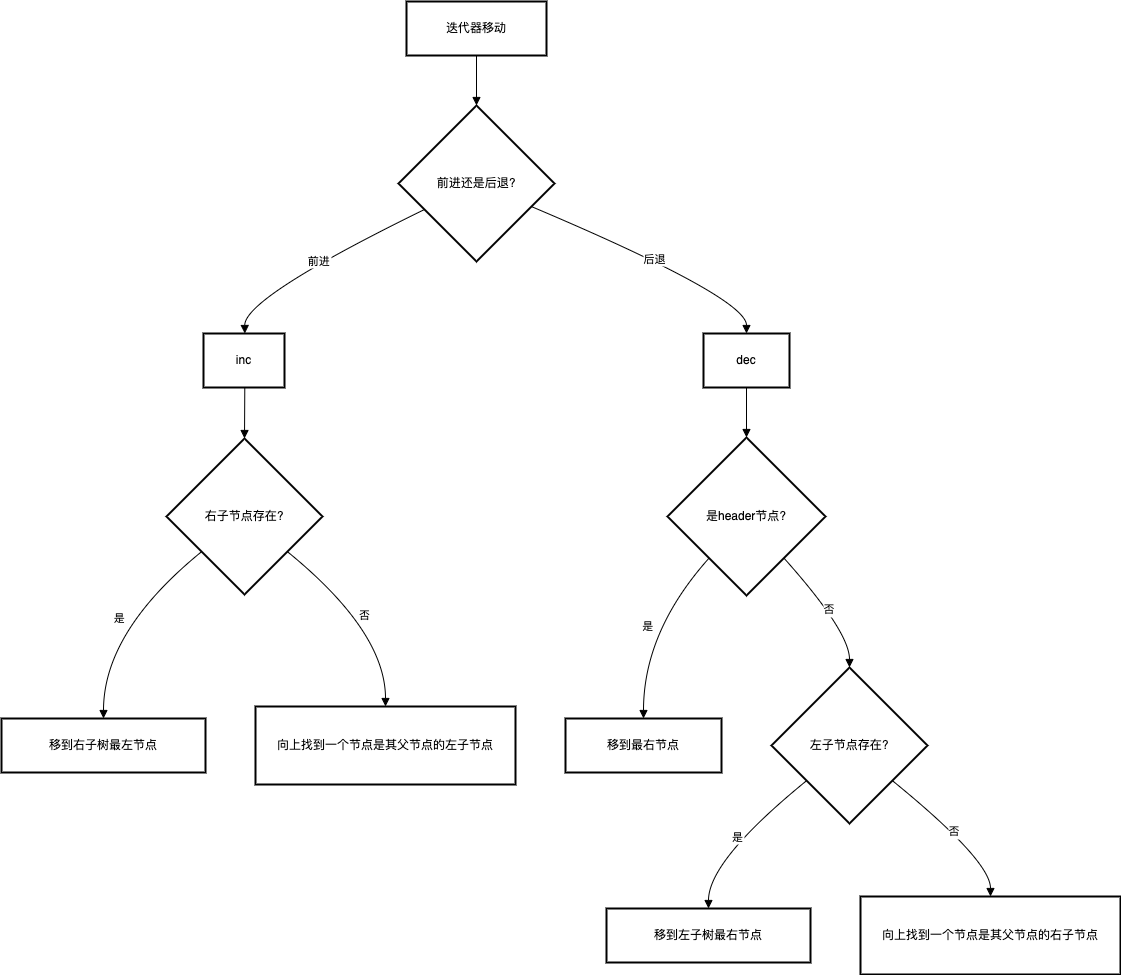

The diagram above was exported from draw.io. Its source (the exported page's mxGraphModel, read from the mxfile embedded in the PNG):
<mxGraphModel dx="2703" dy="1674" grid="1" gridSize="10" guides="1" tooltips="1" connect="1" arrows="1" fold="1" page="1" pageScale="1" pageWidth="827" pageHeight="1169" math="0" shadow="0">
  <root>
    <mxCell id="0" />
    <mxCell id="1" parent="0" />
    <mxCell id="orSn82zoypptq_LXvKSR-1045" value="迭代器移动" style="whiteSpace=wrap;strokeWidth=2;" vertex="1" parent="1">
      <mxGeometry x="425" y="20" width="140" height="54" as="geometry" />
    </mxCell>
    <mxCell id="orSn82zoypptq_LXvKSR-1046" value="前进还是后退?" style="rhombus;strokeWidth=2;whiteSpace=wrap;" vertex="1" parent="1">
      <mxGeometry x="417" y="124" width="156" height="156" as="geometry" />
    </mxCell>
    <mxCell id="orSn82zoypptq_LXvKSR-1047" value="inc" style="whiteSpace=wrap;strokeWidth=2;" vertex="1" parent="1">
      <mxGeometry x="222" y="352" width="81" height="54" as="geometry" />
    </mxCell>
    <mxCell id="orSn82zoypptq_LXvKSR-1048" value="dec" style="whiteSpace=wrap;strokeWidth=2;" vertex="1" parent="1">
      <mxGeometry x="722" y="352" width="86" height="54" as="geometry" />
    </mxCell>
    <mxCell id="orSn82zoypptq_LXvKSR-1049" value="右子节点存在?" style="rhombus;strokeWidth=2;whiteSpace=wrap;" vertex="1" parent="1">
      <mxGeometry x="185" y="457" width="156" height="156" as="geometry" />
    </mxCell>
    <mxCell id="orSn82zoypptq_LXvKSR-1050" value="移到右子树最左节点" style="whiteSpace=wrap;strokeWidth=2;" vertex="1" parent="1">
      <mxGeometry x="20" y="737" width="204" height="54" as="geometry" />
    </mxCell>
    <mxCell id="orSn82zoypptq_LXvKSR-1051" value="向上找到一个节点是其父节点的左子节点" style="whiteSpace=wrap;strokeWidth=2;" vertex="1" parent="1">
      <mxGeometry x="274" y="725" width="260" height="78" as="geometry" />
    </mxCell>
    <mxCell id="orSn82zoypptq_LXvKSR-1052" value="是header节点?" style="rhombus;strokeWidth=2;whiteSpace=wrap;" vertex="1" parent="1">
      <mxGeometry x="686" y="456" width="158" height="158" as="geometry" />
    </mxCell>
    <mxCell id="orSn82zoypptq_LXvKSR-1053" value="移到最右节点" style="whiteSpace=wrap;strokeWidth=2;" vertex="1" parent="1">
      <mxGeometry x="584" y="737" width="156" height="54" as="geometry" />
    </mxCell>
    <mxCell id="orSn82zoypptq_LXvKSR-1054" value="左子节点存在?" style="rhombus;strokeWidth=2;whiteSpace=wrap;" vertex="1" parent="1">
      <mxGeometry x="790" y="686" width="156" height="156" as="geometry" />
    </mxCell>
    <mxCell id="orSn82zoypptq_LXvKSR-1055" value="移到左子树最右节点" style="whiteSpace=wrap;strokeWidth=2;" vertex="1" parent="1">
      <mxGeometry x="625" y="927" width="204" height="54" as="geometry" />
    </mxCell>
    <mxCell id="orSn82zoypptq_LXvKSR-1056" value="向上找到一个节点是其父节点的右子节点" style="whiteSpace=wrap;strokeWidth=2;" vertex="1" parent="1">
      <mxGeometry x="879" y="915" width="260" height="78" as="geometry" />
    </mxCell>
    <mxCell id="orSn82zoypptq_LXvKSR-1057" value="" style="curved=1;startArrow=none;endArrow=block;exitX=0.5;exitY=1;entryX=0.5;entryY=0;rounded=0;" edge="1" parent="1" source="orSn82zoypptq_LXvKSR-1045" target="orSn82zoypptq_LXvKSR-1046">
      <mxGeometry relative="1" as="geometry">
        <Array as="points" />
      </mxGeometry>
    </mxCell>
    <mxCell id="orSn82zoypptq_LXvKSR-1058" value="前进" style="curved=1;startArrow=none;endArrow=block;exitX=0;exitY=0.75;entryX=0.51;entryY=0.01;rounded=0;" edge="1" parent="1" source="orSn82zoypptq_LXvKSR-1046" target="orSn82zoypptq_LXvKSR-1047">
      <mxGeometry relative="1" as="geometry">
        <Array as="points">
          <mxPoint x="263" y="316" />
        </Array>
      </mxGeometry>
    </mxCell>
    <mxCell id="orSn82zoypptq_LXvKSR-1059" value="后退" style="curved=1;startArrow=none;endArrow=block;exitX=1;exitY=0.71;entryX=0.5;entryY=0.01;rounded=0;" edge="1" parent="1" source="orSn82zoypptq_LXvKSR-1046" target="orSn82zoypptq_LXvKSR-1048">
      <mxGeometry relative="1" as="geometry">
        <Array as="points">
          <mxPoint x="765" y="316" />
        </Array>
      </mxGeometry>
    </mxCell>
    <mxCell id="orSn82zoypptq_LXvKSR-1060" value="" style="curved=1;startArrow=none;endArrow=block;exitX=0.51;exitY=1.01;entryX=0.5;entryY=0;rounded=0;" edge="1" parent="1" source="orSn82zoypptq_LXvKSR-1047" target="orSn82zoypptq_LXvKSR-1049">
      <mxGeometry relative="1" as="geometry">
        <Array as="points" />
      </mxGeometry>
    </mxCell>
    <mxCell id="orSn82zoypptq_LXvKSR-1061" value="是" style="curved=1;startArrow=none;endArrow=block;exitX=0;exitY=0.91;entryX=0.5;entryY=0.01;rounded=0;" edge="1" parent="1" source="orSn82zoypptq_LXvKSR-1049" target="orSn82zoypptq_LXvKSR-1050">
      <mxGeometry relative="1" as="geometry">
        <Array as="points">
          <mxPoint x="122" y="650" />
        </Array>
      </mxGeometry>
    </mxCell>
    <mxCell id="orSn82zoypptq_LXvKSR-1062" value="否" style="curved=1;startArrow=none;endArrow=block;exitX=1;exitY=0.91;entryX=0.5;entryY=0.01;rounded=0;" edge="1" parent="1" source="orSn82zoypptq_LXvKSR-1049" target="orSn82zoypptq_LXvKSR-1051">
      <mxGeometry relative="1" as="geometry">
        <Array as="points">
          <mxPoint x="404" y="650" />
        </Array>
      </mxGeometry>
    </mxCell>
    <mxCell id="orSn82zoypptq_LXvKSR-1063" value="" style="curved=1;startArrow=none;endArrow=block;exitX=0.5;exitY=1.01;entryX=0.5;entryY=0;rounded=0;" edge="1" parent="1" source="orSn82zoypptq_LXvKSR-1048" target="orSn82zoypptq_LXvKSR-1052">
      <mxGeometry relative="1" as="geometry">
        <Array as="points" />
      </mxGeometry>
    </mxCell>
    <mxCell id="orSn82zoypptq_LXvKSR-1064" value="是" style="curved=1;startArrow=none;endArrow=block;exitX=0.05;exitY=1;entryX=0.5;entryY=0.01;rounded=0;" edge="1" parent="1" source="orSn82zoypptq_LXvKSR-1052" target="orSn82zoypptq_LXvKSR-1053">
      <mxGeometry relative="1" as="geometry">
        <Array as="points">
          <mxPoint x="662" y="650" />
        </Array>
      </mxGeometry>
    </mxCell>
    <mxCell id="orSn82zoypptq_LXvKSR-1065" value="否" style="curved=1;startArrow=none;endArrow=block;exitX=0.95;exitY=1;entryX=0.5;entryY=0;rounded=0;" edge="1" parent="1" source="orSn82zoypptq_LXvKSR-1052" target="orSn82zoypptq_LXvKSR-1054">
      <mxGeometry relative="1" as="geometry">
        <Array as="points">
          <mxPoint x="868" y="650" />
        </Array>
      </mxGeometry>
    </mxCell>
    <mxCell id="orSn82zoypptq_LXvKSR-1066" value="是" style="curved=1;startArrow=none;endArrow=block;exitX=0;exitY=0.91;entryX=0.5;entryY=0;rounded=0;" edge="1" parent="1" source="orSn82zoypptq_LXvKSR-1054" target="orSn82zoypptq_LXvKSR-1055">
      <mxGeometry relative="1" as="geometry">
        <Array as="points">
          <mxPoint x="727" y="879" />
        </Array>
      </mxGeometry>
    </mxCell>
    <mxCell id="orSn82zoypptq_LXvKSR-1067" value="否" style="curved=1;startArrow=none;endArrow=block;exitX=1;exitY=0.91;entryX=0.5;entryY=0;rounded=0;" edge="1" parent="1" source="orSn82zoypptq_LXvKSR-1054" target="orSn82zoypptq_LXvKSR-1056">
      <mxGeometry relative="1" as="geometry">
        <Array as="points">
          <mxPoint x="1009" y="879" />
        </Array>
      </mxGeometry>
    </mxCell>
  </root>
</mxGraphModel>